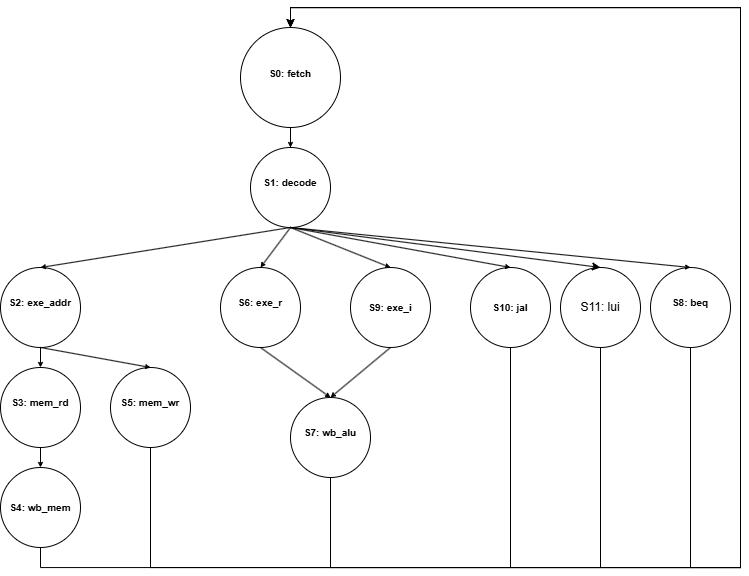

The diagram above was exported from draw.io. Its source (the exported page's mxGraphModel, read from the mxfile embedded in the PNG):
<mxGraphModel dx="956" dy="1117" grid="1" gridSize="10" guides="1" tooltips="1" connect="1" arrows="1" fold="1" page="1" pageScale="1" pageWidth="850" pageHeight="1100" math="0" shadow="0">
  <root>
    <mxCell id="0" />
    <mxCell id="1" parent="0" />
    <mxCell id="3Njr_bKy6_N62XD6DEpk-3" edge="1" parent="1" source="3Njr_bKy6_N62XD6DEpk-4" style="edgeStyle=orthogonalEdgeStyle;rounded=0;orthogonalLoop=1;jettySize=auto;html=1;exitX=0.5;exitY=1;exitDx=0;exitDy=0;startSize=3;endSize=3;" target="3Njr_bKy6_N62XD6DEpk-10">
      <mxGeometry relative="1" as="geometry" />
    </mxCell>
    <mxCell id="3Njr_bKy6_N62XD6DEpk-4" parent="1" style="ellipse;whiteSpace=wrap;html=1;aspect=fixed;fillColor=none;strokeColor=default;" value="&lt;div style=&quot;line-height: 60%;&quot;&gt;&lt;font style=&quot;font-size: 10px; line-height: 60%;&quot;&gt;&lt;b&gt;S0: fetch&lt;/b&gt;&lt;/font&gt;&lt;div&gt;&lt;br&gt;&lt;/div&gt;&lt;/div&gt;" vertex="1">
      <mxGeometry height="100" width="100" x="550" y="270" as="geometry" />
    </mxCell>
    <mxCell id="3Njr_bKy6_N62XD6DEpk-5" edge="1" parent="1" source="3Njr_bKy6_N62XD6DEpk-10" style="rounded=0;orthogonalLoop=1;jettySize=auto;html=1;exitX=0.5;exitY=1;exitDx=0;exitDy=0;entryX=0.5;entryY=0;entryDx=0;entryDy=0;startSize=3;endSize=3;" target="3Njr_bKy6_N62XD6DEpk-13">
      <mxGeometry relative="1" as="geometry" />
    </mxCell>
    <mxCell id="3Njr_bKy6_N62XD6DEpk-6" edge="1" parent="1" source="3Njr_bKy6_N62XD6DEpk-10" style="rounded=0;orthogonalLoop=1;jettySize=auto;html=1;exitX=0.5;exitY=1;exitDx=0;exitDy=0;entryX=0.5;entryY=0;entryDx=0;entryDy=0;startSize=3;endSize=3;" target="3Njr_bKy6_N62XD6DEpk-21">
      <mxGeometry relative="1" as="geometry" />
    </mxCell>
    <mxCell id="3Njr_bKy6_N62XD6DEpk-7" edge="1" parent="1" source="3Njr_bKy6_N62XD6DEpk-10" style="rounded=0;orthogonalLoop=1;jettySize=auto;html=1;exitX=0.5;exitY=1;exitDx=0;exitDy=0;entryX=0.5;entryY=0;entryDx=0;entryDy=0;startSize=3;endSize=3;" target="3Njr_bKy6_N62XD6DEpk-25">
      <mxGeometry relative="1" as="geometry" />
    </mxCell>
    <mxCell id="3Njr_bKy6_N62XD6DEpk-8" edge="1" parent="1" source="3Njr_bKy6_N62XD6DEpk-10" style="rounded=0;orthogonalLoop=1;jettySize=auto;html=1;exitX=0.5;exitY=1;exitDx=0;exitDy=0;entryX=0.5;entryY=0;entryDx=0;entryDy=0;endSize=3;startSize=3;" target="3Njr_bKy6_N62XD6DEpk-27">
      <mxGeometry relative="1" as="geometry" />
    </mxCell>
    <mxCell id="3Njr_bKy6_N62XD6DEpk-9" edge="1" parent="1" source="3Njr_bKy6_N62XD6DEpk-10" style="rounded=0;orthogonalLoop=1;jettySize=auto;html=1;exitX=0.5;exitY=1;exitDx=0;exitDy=0;startSize=3;endSize=3;entryX=0.5;entryY=0;entryDx=0;entryDy=0;" target="3Njr_bKy6_N62XD6DEpk-29">
      <mxGeometry relative="1" as="geometry" />
    </mxCell>
    <mxCell id="QDrDHDh-gkcM0SnW_xgP-3" edge="1" parent="1" source="3Njr_bKy6_N62XD6DEpk-10" style="rounded=0;orthogonalLoop=1;jettySize=auto;html=1;entryX=0.5;entryY=0;entryDx=0;entryDy=0;exitX=0.5;exitY=1;exitDx=0;exitDy=0;" target="QDrDHDh-gkcM0SnW_xgP-2">
      <mxGeometry relative="1" as="geometry" />
    </mxCell>
    <mxCell id="3Njr_bKy6_N62XD6DEpk-10" parent="1" style="ellipse;whiteSpace=wrap;html=1;aspect=fixed;fillColor=none;strokeColor=default;" value="&lt;div style=&quot;line-height: 80%;&quot;&gt;&lt;font style=&quot;font-size: 10px; line-height: 80%;&quot;&gt;&lt;b&gt;S1: decode&lt;/b&gt;&lt;/font&gt;&lt;div&gt;&lt;br&gt;&lt;/div&gt;&lt;/div&gt;" vertex="1">
      <mxGeometry height="80" width="80" x="560" y="390" as="geometry" />
    </mxCell>
    <mxCell id="3Njr_bKy6_N62XD6DEpk-11" edge="1" parent="1" source="3Njr_bKy6_N62XD6DEpk-13" style="edgeStyle=orthogonalEdgeStyle;rounded=0;orthogonalLoop=1;jettySize=auto;html=1;exitX=0.5;exitY=1;exitDx=0;exitDy=0;entryX=0.5;entryY=0;entryDx=0;entryDy=0;startSize=3;endSize=3;" target="3Njr_bKy6_N62XD6DEpk-15">
      <mxGeometry relative="1" as="geometry" />
    </mxCell>
    <mxCell id="3Njr_bKy6_N62XD6DEpk-12" edge="1" parent="1" source="3Njr_bKy6_N62XD6DEpk-13" style="rounded=0;orthogonalLoop=1;jettySize=auto;html=1;exitX=0.5;exitY=1;exitDx=0;exitDy=0;entryX=0.5;entryY=0;entryDx=0;entryDy=0;startSize=3;endSize=3;" target="3Njr_bKy6_N62XD6DEpk-19">
      <mxGeometry relative="1" as="geometry" />
    </mxCell>
    <mxCell id="3Njr_bKy6_N62XD6DEpk-13" parent="1" style="ellipse;whiteSpace=wrap;html=1;aspect=fixed;fillColor=none;strokeColor=default;" value="&lt;div style=&quot;line-height: 80%;&quot;&gt;&lt;font style=&quot;font-size: 10px; line-height: 80%;&quot;&gt;&lt;b&gt;S2: exe_addr&lt;/b&gt;&lt;/font&gt;&lt;div&gt;&lt;br&gt;&lt;/div&gt;&lt;/div&gt;" vertex="1">
      <mxGeometry height="80" width="80" x="310" y="510" as="geometry" />
    </mxCell>
    <mxCell id="3Njr_bKy6_N62XD6DEpk-14" edge="1" parent="1" source="3Njr_bKy6_N62XD6DEpk-15" style="edgeStyle=orthogonalEdgeStyle;rounded=0;orthogonalLoop=1;jettySize=auto;html=1;exitX=0.5;exitY=1;exitDx=0;exitDy=0;entryX=0.5;entryY=0;entryDx=0;entryDy=0;startSize=3;endSize=3;" target="3Njr_bKy6_N62XD6DEpk-17">
      <mxGeometry relative="1" as="geometry" />
    </mxCell>
    <mxCell id="3Njr_bKy6_N62XD6DEpk-15" parent="1" style="ellipse;whiteSpace=wrap;html=1;aspect=fixed;fillColor=none;strokeColor=default;" value="&lt;div style=&quot;line-height: 80%;&quot;&gt;&lt;font style=&quot;font-size: 10px; line-height: 80%;&quot;&gt;&lt;b&gt;S3: mem_rd&lt;/b&gt;&lt;/font&gt;&lt;div&gt;&lt;br&gt;&lt;/div&gt;&lt;/div&gt;" vertex="1">
      <mxGeometry height="80" width="80" x="310" y="610" as="geometry" />
    </mxCell>
    <mxCell id="3Njr_bKy6_N62XD6DEpk-16" edge="1" parent="1" source="3Njr_bKy6_N62XD6DEpk-17" style="edgeStyle=orthogonalEdgeStyle;rounded=0;orthogonalLoop=1;jettySize=auto;html=1;exitX=0.5;exitY=1;exitDx=0;exitDy=0;entryX=0.5;entryY=0;entryDx=0;entryDy=0;endSize=3;startSize=3;" target="3Njr_bKy6_N62XD6DEpk-4">
      <mxGeometry relative="1" as="geometry">
        <Array as="points">
          <mxPoint x="350" y="810" />
          <mxPoint x="1050" y="810" />
          <mxPoint x="1050" y="250" />
          <mxPoint x="600" y="250" />
        </Array>
      </mxGeometry>
    </mxCell>
    <mxCell id="3Njr_bKy6_N62XD6DEpk-17" parent="1" style="ellipse;whiteSpace=wrap;html=1;aspect=fixed;fillColor=none;strokeColor=default;" value="&lt;div style=&quot;line-height: 80%;&quot;&gt;&lt;font style=&quot;font-size: 10px; line-height: 80%;&quot;&gt;&lt;b&gt;S4: wb_mem&lt;/b&gt;&lt;/font&gt;&lt;/div&gt;" vertex="1">
      <mxGeometry height="80" width="80" x="310" y="710" as="geometry" />
    </mxCell>
    <mxCell id="3Njr_bKy6_N62XD6DEpk-18" edge="1" parent="1" source="3Njr_bKy6_N62XD6DEpk-19" style="edgeStyle=orthogonalEdgeStyle;rounded=0;orthogonalLoop=1;jettySize=auto;html=1;exitX=0.5;exitY=1;exitDx=0;exitDy=0;entryX=0.5;entryY=0;entryDx=0;entryDy=0;endSize=3;startSize=3;" target="3Njr_bKy6_N62XD6DEpk-4">
      <mxGeometry relative="1" as="geometry">
        <Array as="points">
          <mxPoint x="460" y="810" />
          <mxPoint x="1050" y="810" />
          <mxPoint x="1050" y="250" />
          <mxPoint x="600" y="250" />
        </Array>
      </mxGeometry>
    </mxCell>
    <mxCell id="3Njr_bKy6_N62XD6DEpk-19" parent="1" style="ellipse;whiteSpace=wrap;html=1;aspect=fixed;fillColor=none;strokeColor=default;" value="&lt;div style=&quot;line-height: 80%;&quot;&gt;&lt;font style=&quot;font-size: 10px; line-height: 80%;&quot;&gt;&lt;b&gt;S5: mem_wr&lt;/b&gt;&lt;/font&gt;&lt;div&gt;&lt;br&gt;&lt;/div&gt;&lt;/div&gt;" vertex="1">
      <mxGeometry height="80" width="80" x="420" y="610" as="geometry" />
    </mxCell>
    <mxCell id="3Njr_bKy6_N62XD6DEpk-20" edge="1" parent="1" source="3Njr_bKy6_N62XD6DEpk-21" style="rounded=0;orthogonalLoop=1;jettySize=auto;html=1;exitX=0.5;exitY=1;exitDx=0;exitDy=0;entryX=0.5;entryY=0;entryDx=0;entryDy=0;endSize=3;startSize=3;" target="3Njr_bKy6_N62XD6DEpk-23">
      <mxGeometry relative="1" as="geometry" />
    </mxCell>
    <mxCell id="3Njr_bKy6_N62XD6DEpk-21" parent="1" style="ellipse;whiteSpace=wrap;html=1;aspect=fixed;fillColor=none;strokeColor=default;" value="&lt;div style=&quot;line-height: 80%;&quot;&gt;&lt;font style=&quot;font-size: 10px; line-height: 80%;&quot;&gt;&lt;b&gt;S6: exe_r&lt;/b&gt;&lt;/font&gt;&lt;div&gt;&lt;br&gt;&lt;/div&gt;&lt;/div&gt;" vertex="1">
      <mxGeometry height="80" width="80" x="530" y="510" as="geometry" />
    </mxCell>
    <mxCell id="3Njr_bKy6_N62XD6DEpk-22" edge="1" parent="1" source="3Njr_bKy6_N62XD6DEpk-23" style="edgeStyle=orthogonalEdgeStyle;rounded=0;orthogonalLoop=1;jettySize=auto;html=1;exitX=0.5;exitY=1;exitDx=0;exitDy=0;entryX=0.5;entryY=0;entryDx=0;entryDy=0;" target="3Njr_bKy6_N62XD6DEpk-4">
      <mxGeometry relative="1" as="geometry">
        <Array as="points">
          <mxPoint x="640" y="810" />
          <mxPoint x="1050" y="810" />
          <mxPoint x="1050" y="250" />
          <mxPoint x="600" y="250" />
        </Array>
      </mxGeometry>
    </mxCell>
    <mxCell id="3Njr_bKy6_N62XD6DEpk-23" parent="1" style="ellipse;whiteSpace=wrap;html=1;aspect=fixed;fillColor=none;strokeColor=default;" value="&lt;div style=&quot;line-height: 80%;&quot;&gt;&lt;font style=&quot;font-size: 10px; line-height: 80%;&quot;&gt;&lt;b&gt;S7: wb_alu&lt;/b&gt;&lt;/font&gt;&lt;div&gt;&lt;br&gt;&lt;/div&gt;&lt;/div&gt;" vertex="1">
      <mxGeometry height="80" width="80" x="600" y="640" as="geometry" />
    </mxCell>
    <mxCell id="3Njr_bKy6_N62XD6DEpk-24" edge="1" parent="1" source="3Njr_bKy6_N62XD6DEpk-25" style="edgeStyle=orthogonalEdgeStyle;rounded=0;orthogonalLoop=1;jettySize=auto;html=1;exitX=0.5;exitY=1;exitDx=0;exitDy=0;entryX=0.5;entryY=0;entryDx=0;entryDy=0;" target="3Njr_bKy6_N62XD6DEpk-4">
      <mxGeometry relative="1" as="geometry">
        <Array as="points">
          <mxPoint x="1000" y="810" />
          <mxPoint x="1050" y="810" />
          <mxPoint x="1050" y="250" />
          <mxPoint x="600" y="250" />
        </Array>
      </mxGeometry>
    </mxCell>
    <mxCell id="3Njr_bKy6_N62XD6DEpk-25" parent="1" style="ellipse;whiteSpace=wrap;html=1;aspect=fixed;fillColor=none;strokeColor=default;" value="&lt;div style=&quot;line-height: 80%;&quot;&gt;&lt;font style=&quot;font-size: 10px; line-height: 80%;&quot;&gt;&lt;b&gt;S8: beq&lt;/b&gt;&lt;/font&gt;&lt;div&gt;&lt;br&gt;&lt;/div&gt;&lt;/div&gt;" vertex="1">
      <mxGeometry height="80" width="80" x="960" y="510" as="geometry" />
    </mxCell>
    <mxCell id="3Njr_bKy6_N62XD6DEpk-26" edge="1" parent="1" source="3Njr_bKy6_N62XD6DEpk-27" style="rounded=0;orthogonalLoop=1;jettySize=auto;html=1;exitX=0.5;exitY=1;exitDx=0;exitDy=0;entryX=0.5;entryY=0;entryDx=0;entryDy=0;startSize=3;endSize=3;" target="3Njr_bKy6_N62XD6DEpk-23">
      <mxGeometry relative="1" as="geometry" />
    </mxCell>
    <mxCell id="3Njr_bKy6_N62XD6DEpk-27" parent="1" style="ellipse;whiteSpace=wrap;html=1;aspect=fixed;fillColor=none;strokeColor=default;" value="&lt;div style=&quot;line-height: 80%;&quot;&gt;&lt;font style=&quot;font-size: 10px; line-height: 80%;&quot;&gt;&lt;b&gt;S9: exe_i&lt;/b&gt;&lt;/font&gt;&lt;/div&gt;" vertex="1">
      <mxGeometry height="80" width="80" x="660" y="510" as="geometry" />
    </mxCell>
    <mxCell id="QDrDHDh-gkcM0SnW_xgP-5" edge="1" parent="1" source="3Njr_bKy6_N62XD6DEpk-29" style="edgeStyle=orthogonalEdgeStyle;rounded=0;orthogonalLoop=1;jettySize=auto;html=1;endArrow=none;endFill=0;">
      <mxGeometry relative="1" as="geometry">
        <mxPoint x="820" y="810" as="targetPoint" />
      </mxGeometry>
    </mxCell>
    <mxCell id="3Njr_bKy6_N62XD6DEpk-29" parent="1" style="ellipse;whiteSpace=wrap;html=1;aspect=fixed;fillColor=none;strokeColor=default;" value="&lt;div style=&quot;line-height: 80%;&quot;&gt;&lt;font style=&quot;font-size: 10px; line-height: 80%;&quot;&gt;&lt;b&gt;S10: jal&lt;/b&gt;&lt;/font&gt;&lt;/div&gt;" vertex="1">
      <mxGeometry height="80" width="80" x="780" y="510" as="geometry" />
    </mxCell>
    <mxCell id="QDrDHDh-gkcM0SnW_xgP-6" edge="1" parent="1" source="QDrDHDh-gkcM0SnW_xgP-2" style="edgeStyle=orthogonalEdgeStyle;rounded=0;orthogonalLoop=1;jettySize=auto;html=1;endArrow=none;endFill=0;">
      <mxGeometry relative="1" as="geometry">
        <mxPoint x="910" y="810" as="targetPoint" />
      </mxGeometry>
    </mxCell>
    <mxCell id="QDrDHDh-gkcM0SnW_xgP-2" parent="1" style="ellipse;whiteSpace=wrap;html=1;aspect=fixed;fillColor=none;strokeColor=default;" value="&lt;div style=&quot;line-height: 80%;&quot;&gt;S11: lui&lt;/div&gt;" vertex="1">
      <mxGeometry height="80" width="80" x="870" y="510" as="geometry" />
    </mxCell>
  </root>
</mxGraphModel>